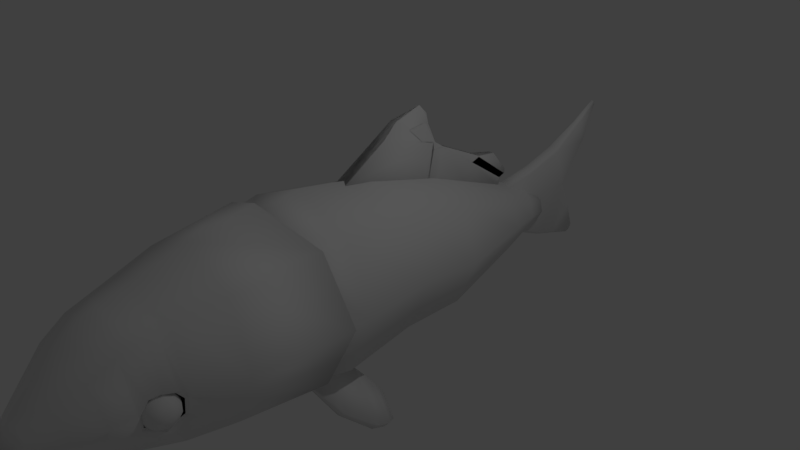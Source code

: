 # Source: KoiFishSwim.blend  (saved by Blender 2.79.0; exported with 4.5.12 LTS)
import bpy
from mathutils import Matrix  # noqa: F401  (used for matrix-valued properties, if any)

bpy.ops.wm.read_factory_settings(use_empty=True)
scene = bpy.context.scene
scene.name = 'Scene'

# ---- collections
col_collection_1 = bpy.data.collections.new('Collection 1'); scene.collection.children.link(col_collection_1)

# ---- materials (node trees are filled in below, after node groups)
mat_material = bpy.data.materials.new('Material')
mat_material.alpha_threshold = 0.0
mat_material.use_transparent_shadow = False
mat_material.roughness = 0.5
mat_material.line_color = (0.0, 0.0, 0.0, 1.0)

# ---- material node trees

# ---- world
world_world = bpy.data.worlds.new('World'); scene.world = world_world
world_world.color = (0.05088, 0.05088, 0.05088)
world_world.use_sun_shadow = False
world_world.sun_shadow_jitter_overblur = 0.0
world_world.cycles.sampling_method = 'MANUAL'

# ---- cameras
cam_camera = bpy.data.cameras.new('Camera')
cam_camera.clip_end = 100.0
cam_camera.lens = 35.0
cam_camera.sensor_width = 32.0
cam_camera.sensor_height = 18.0
cam_camera.ortho_scale = 7.314
cam_camera.dof.focus_distance = 0.0
cam_camera.dof.aperture_fstop = 128.0

# ---- lights
light_lamp = bpy.data.lights.new('Lamp', 'POINT')
light_lamp.transmission_factor = 0.0
light_lamp.cutoff_distance = 30.0
light_lamp.energy = 100.0
light_lamp.shadow_buffer_clip_start = 1.001
light_lamp.shadow_soft_size = 0.1
light_lamp.shadow_maximum_resolution = 0.006
light_lamp.use_absolute_resolution = True

# ---- meshes
me_circle = bpy.data.meshes.new('Circle')
me_circle.from_pydata([(0.3148, 2.86, -0.4381), (0.4692, 2.345, -0.4318), (0.8089, 0.9914, -0.4791), (0.7563, -0.02068, 0.7667), (1.07, -0.02068, 0.01034), (0.7563, -0.02068, -0.746), (0.7111, -3.655, -0.3756), (0.4312, -4.28, -0.4732), (0.2655, -4.612, -0.5042), (0.8625, -1.065, 0.8832), (1.22, -1.065, 0.02068), (0.8625, -1.065, -0.8418), (0.8293, -3.18, -0.357), (0.5968, -3.921, -0.4539), (0.7589, -3.394, -0.5004), (0.7673, -1.789, 0.7673), (1.085, -1.789, -4.148e-09), (0.7673, -1.789, -0.7673), (0.942, -2.578, -0.4212), (1.069, -1.367, -0.4159), (0.9262, -1.789, -0.3836), (0.8716, -1.415, 0.8922), (1.266, -1.307, 0.01912), (0.8716, -1.427, -0.8509), (1.041, -1.065, -0.4106), (0.913, -0.02068, -0.3678), (0.8148, -3.441, 0.03127), (0.7804, -2.57, 0.7494), (1.104, -2.575, -0.03103), (0.7804, -2.58, -0.8114), (0.6063, -3.394, -0.7729), (0.4944, -4.058, 0.275), (0.6992, -3.967, -0.2109), (0.4944, -3.875, -0.6968), (0.6063, -3.447, 0.537), (0.8677, -3.177, -0.1149), (0.22, -4.639, -0.1754), (0.3111, -4.621, -0.3946), (0.22, -4.602, -0.6138), (0.6589, -3.158, 0.6081), (0.6589, -3.167, -0.8087), (0.5051, -4.303, -0.2982), (0.3572, -4.258, -0.6481), (0.3572, -4.348, 0.05173), (0.5537, -3.736, 0.4658), (0.6701, 1.058, 0.5239), (0.9477, 1.014, -0.1448), (0.6701, 0.9693, -0.8135), (0.2275, -4.652, -0.411), (0.5537, -3.62, -0.7371), (0.3887, 2.384, 0.15), (0.5497, 2.358, -0.2379), (0.3887, 2.332, -0.6257), (0.1743, -4.741, -0.3648), (0.7329, -3.669, -0.1767), (0.2607, 2.937, -0.0547), (0.3688, 2.886, -0.3103), (0.2607, 2.834, -0.5658), (0.2532, -4.656, -0.4223), (0.1832, -4.78, -0.3672), (0.1647, 3.322, -0.2316), (0.2329, 3.289, -0.393), (0.1647, 3.256, -0.5544), (0.09751, 3.114, -0.2173), (0.09751, 2.594, -0.2275), (0.05951, 2.595, -0.6384), (0.09751, 2.595, -0.5992), (0.09751, 2.592, 0.144), (0.05951, 2.592, 0.1835), (0.05951, 3.033, -0.7218), (0.09751, 3.039, -0.6837), (0.09751, 3.189, 0.2464), (0.05951, 3.196, 0.2871), (0.05951, 3.444, -0.8929), (0.09751, 3.467, -0.8619), (0.09751, 3.748, 0.4186), (0.05951, 3.734, 0.453), (0.05943, 3.985, -0.1666), (0.09751, 3.94, -0.1618), (0.02431, 3.818, -1.016), (0.06231, 3.845, -0.9867), (0.06231, 4.183, -0.6198), (0.02424, 4.21, -0.5901), (0.01678, 4.318, -1.133), (0.01678, 4.371, -1.08), (0.05954, 4.272, 0.7119), (0.02155, 4.254, 0.7439), (0.02147, 4.456, 0.3893), (0.05954, 4.436, 0.4243), (0.01389, 4.691, 0.9755), (0.01389, 4.708, 0.961), (0.1988, 3.273, -0.4737), (0.6949, -3.623, -0.3589), (0.7977, -3.21, -0.3427), (0.7364, -3.397, -0.4674), (0.7851, -3.437, -0.00503), (0.831, -3.212, -0.1333), (0.7138, -3.636, -0.1859), (0.6696, -3.316, 0.000761), (0.6696, -3.185, -0.1651), (0.6696, -3.423, -0.4633), (0.6696, -3.422, 0.02511), (0.7446, -3.347, 0.0008076), (0.8047, -3.287, -0.06705), (0.838, -3.254, -0.165), (0.838, -3.254, -0.2737), (0.8047, -3.288, -0.3716), (0.7446, -3.348, -0.4393), (0.7756, -3.422, 0.00092), (0.8606, -3.422, -0.06685), (0.9077, -3.423, -0.1648), (0.9077, -3.423, -0.2735), (0.8606, -3.423, -0.3714), (0.7756, -3.423, -0.4392), (0.7446, -3.497, 0.001032), (0.8047, -3.558, -0.06664), (0.838, -3.591, -0.1645), (0.838, -3.591, -0.2732), (0.8047, -3.558, -0.3712), (0.7446, -3.498, -0.439), (-0.08311, 2.422, 0.3768), (0.6696, -3.528, 0.001079), (0.6696, -3.613, -0.06656), (0.6696, -3.661, -0.1644), (0.6696, -3.661, -0.2731), (0.6696, -3.614, -0.3711), (0.6696, -3.529, -0.439), (-0.086, 2.396, 0.2663), (-0.08311, 0.2112, 1.513), (0.5947, -3.497, 0.001032), (0.5346, -3.558, -0.06664), (0.5013, -3.591, -0.1645), (0.5013, -3.591, -0.2732), (0.5346, -3.558, -0.3712), (0.5947, -3.498, -0.439), (-0.086, -0.4752, 1.078), (0.808, -3.288, -0.04464), (0.5637, -3.422, 0.00092), (0.4787, -3.422, -0.06685), (0.4315, -3.423, -0.1648), (0.4315, -3.423, -0.2735), (0.4787, -3.423, -0.3714), (0.5637, -3.423, -0.4392), (0.6326, -3.303, 0.5726), (0.5947, -3.347, 0.0008076), (0.5346, -3.287, -0.06705), (0.5013, -3.254, -0.165), (0.5013, -3.254, -0.2737), (0.5346, -3.288, -0.3716), (0.5947, -3.348, -0.4393), (0.8413, -3.273, -0.01725), (0.7739, -3.57, -0.003678), (0.6696, -3.232, -0.06713), (0.58, -3.591, 0.5014), (0.6696, -3.185, -0.2738), (0.6696, -3.232, -0.3717), (0.6696, -3.317, -0.4393), (0.7495, -3.552, -0.02642), (-0.08311, 1.088, 1.27), (-0.086, 0.9605, 0.672), (-0.05275, 0.4325, 1.69), (0.3046, -1.014, -0.8012), (-0.05275, 0.989, 1.536), (0.3601, -0.9364, -0.8757), (-0.01623, 0.8667, 1.8), (0.4849, -1.461, -0.9775), (-0.01623, 0.9886, 1.671), (0.086, 1.123, 0.6261), (-0.08311, 1.239, 1.169), (0.5563, -1.423, -1.067), (-0.086, 1.123, 0.6261), (0.2453, -1.02, -0.8478), (-0.08311, 2.519, 0.4154), (-0.04498, 2.566, 0.465), (0.2956, -0.9424, -0.9264), (0.086, 1.76, 0.4462), (-0.08311, 1.83, 0.7732), (0.08311, 1.83, 0.7732), (-0.086, 1.76, 0.4462), (-0.08311, 1.957, 0.8339), (0.4256, -1.466, -1.024), (-0.04498, 2.31, 0.7711), (0.4918, -1.429, -1.118), (0.07256, 2.422, 0.3768), (0.08311, 2.412, 0.3835), (0.07545, 2.396, 0.2663), (0.086, 2.385, 0.2693), (0.08311, 0.2315, 1.507), (0.07256, 0.2112, 1.513), (0.086, -0.4551, 1.072), (0.07545, -0.4752, 1.078), (0.07256, 1.088, 1.27), (0.08311, 1.056, 1.279), (0.05275, 0.4528, 1.684), (0.0422, 0.4325, 1.69), (0.0422, 0.989, 1.536), (0.05275, 0.9567, 1.545), (0.01721, 0.8633, 1.789), (0.005679, 0.8667, 1.8), (0.0201, 0.9574, 1.69), (0.005679, 0.9886, 1.671), (0.08316, 1.231, 1.162), (0.07256, 1.239, 1.169), (0.07256, 2.519, 0.4154), (0.08311, 2.51, 0.4223), (0.05016, 2.552, 0.4672), (0.03443, 2.566, 0.465), (0.08311, 1.957, 0.8232), (0.07256, 1.957, 0.8339), (0.0467, 2.305, 0.7615), (0.03443, 2.31, 0.7711), (0.4895, -0.6962, -1.185), (0.8606, -1.194, -1.411), (0.4426, -0.6969, -1.249), (0.7698, -1.224, -1.477), (0.5712, -0.5086, -1.416), (1.096, -0.8401, -1.647), (0.5298, -0.5208, -1.485), (1.022, -0.8931, -1.725), (0.6375, -0.4378, -1.525), (1.1, -0.6628, -1.703), (0.6049, -0.4539, -1.584), (1.048, -0.7085, -1.77), (0.7024, -0.4121, -1.592), (1.059, -0.5646, -1.721), (0.678, -0.4282, -1.638), (1.025, -0.5978, -1.772), (0.0, -0.02068, -1.059), (-0.3148, 2.86, -0.4381), (-0.4692, 2.345, -0.4318), (-0.8089, 0.9914, -0.4791), (0.0, -0.02068, 1.08), (-0.7563, -0.02068, 0.7667), (-1.07, -0.02068, 0.01034), (-0.7563, -0.02068, -0.746), (0.0, -1.065, -1.199), (-0.7111, -3.655, -0.3756), (-0.4312, -4.28, -0.4732), (-0.2655, -4.612, -0.5042), (0.0, -1.065, 1.24), (-0.8625, -1.065, 0.8832), (-1.22, -1.065, 0.02068), (-0.8625, -1.065, -0.8418), (0.0, -1.789, -1.085), (-0.8293, -3.18, -0.357), (-0.5968, -3.921, -0.4539), (-0.7589, -3.394, -0.5004), (0.0, -1.789, 1.085), (-0.7673, -1.789, 0.7673), (-1.085, -1.789, -4.148e-09), (-0.7673, -1.789, -0.7673), (0.0, -1.684, -1.212), (-0.942, -2.578, -0.4212), (-1.069, -1.367, -0.4159), (-0.9262, -1.789, -0.3836), (0.0, -1.667, 1.253), (-0.8716, -1.415, 0.8922), (-1.266, -1.307, 0.01912), (-0.8716, -1.427, -0.8509), (0.0, -2.583, -1.135), (-1.041, -1.065, -0.4106), (-0.913, -0.02068, -0.3678), (-0.8148, -3.441, 0.03127), (0.0, -2.568, 1.073), (-0.7804, -2.57, 0.7494), (-1.104, -2.575, -0.03103), (-0.7804, -2.58, -0.8114), (0.0, -3.837, -0.8981), (0.0, -3.457, 0.7853), (0.0, -3.383, -1.021), (-0.6063, -3.394, -0.7729), (0.0, -4.096, 0.4762), (-0.4944, -4.058, 0.275), (-0.6992, -3.967, -0.2109), (-0.4944, -3.875, -0.6968), (0.0, -4.659, -0.6399), (-0.6063, -3.447, 0.537), (-0.8677, -3.177, -0.1149), (0.0, -3.156, 0.8786), (0.0, -4.647, -0.08464), (-0.22, -4.639, -0.1754), (-0.3111, -4.621, -0.3946), (-0.22, -4.602, -0.6138), (0.0, -3.17, -1.079), (0.0, -4.367, 0.1967), (-0.6589, -3.158, 0.6081), (-0.6589, -3.167, -0.8087), (-0.5051, -4.303, -0.2982), (-0.3572, -4.258, -0.6481), (-0.3572, -4.348, 0.05173), (0.0, -4.239, -0.7931), (0.0, 0.951, -1.09), (0.0, -3.597, -0.9633), (-0.5537, -3.736, 0.4658), (0.0, -3.759, 0.692), (0.0, 1.076, 0.8009), (-0.6701, 1.058, 0.5239), (-0.9477, 1.014, -0.1448), (-0.6701, 0.9693, -0.8135), (0.0, 2.322, -0.7864), (-0.2275, -4.652, -0.411), (-0.5537, -3.62, -0.7371), (0.0, -4.722, -0.3958), (0.0, 2.394, 0.3106), (-0.3887, 2.384, 0.15), (-0.5497, 2.358, -0.2379), (-0.3887, 2.332, -0.6257), (0.0, 2.812, -0.6717), (0.0, -4.792, -0.3524), (-0.1743, -4.741, -0.3648), (-0.7329, -3.669, -0.1767), (0.0, 2.959, 0.05116), (-0.2607, 2.937, -0.0547), (-0.3688, 2.886, -0.3103), (-0.2607, 2.834, -0.5658), (0.0, 3.243, -0.6213), (-0.2532, -4.656, -0.4223), (-0.1832, -4.78, -0.3672), (0.0, -4.848, -0.3509), (0.0, 3.335, -0.1648), (-0.1647, 3.322, -0.2316), (-0.2329, 3.289, -0.393), (-0.1647, 3.256, -0.5544), (-0.09751, 3.114, -0.2173), (-0.09751, 2.594, -0.2275), (0.0, 2.595, -0.6384), (0.0, 2.592, 0.1835), (0.0, 3.033, -0.7218), (0.0, 3.196, 0.2871), (0.0, 2.594, -0.2275), (0.0, 3.444, -0.8929), (0.0, 3.734, 0.453), (0.0, 3.985, -0.1666), (0.0, 3.818, -1.016), (0.0, 4.21, -0.5901), (0.0, 4.289, -1.162), (0.0, 4.399, -1.052), (0.0, 4.254, 0.7439), (0.0, 4.456, 0.3893), (0.0, 4.662, 1.001), (0.0, 4.734, 0.9382), (-0.05951, 2.595, -0.6384), (-0.09751, 2.595, -0.5992), (-0.09751, 2.592, 0.144), (-0.05951, 2.592, 0.1835), (-0.05951, 3.033, -0.7218), (-0.09751, 3.039, -0.6837), (-0.09751, 3.189, 0.2464), (-0.05951, 3.196, 0.2871), (-0.05951, 3.444, -0.8929), (-0.09751, 3.467, -0.8619), (-0.09751, 3.748, 0.4186), (-0.05951, 3.734, 0.453), (-0.05943, 3.985, -0.1666), (-0.09751, 3.94, -0.1618), (-0.02431, 3.818, -1.016), (-0.06231, 3.845, -0.9867), (-0.06231, 4.183, -0.6198), (-0.02424, 4.21, -0.5901), (-0.01678, 4.318, -1.133), (0.0, 2.396, 0.2663), (0.0, 2.422, 0.3768), (-0.01678, 4.371, -1.08), (-0.05954, 4.272, 0.7119), (-0.02155, 4.254, 0.7439), (-0.02147, 4.456, 0.3893), (-0.05954, 4.436, 0.4243), (0.0, -0.4752, 1.078), (-0.01389, 4.691, 0.9755), (-0.01389, 4.708, 0.961), (0.0, 0.2112, 1.513), (-0.1988, 3.273, -0.4737), (-0.6949, -3.623, -0.3589), (-0.7977, -3.21, -0.3427), (-0.7364, -3.397, -0.4674), (-0.7851, -3.437, -0.00503), (-0.831, -3.212, -0.1333), (-0.7138, -3.636, -0.1859), (-0.6696, -3.316, 0.000761), (-0.6696, -3.185, -0.1651), (-0.6696, -3.423, -0.4633), (-0.6696, -3.422, 0.02511), (-0.7446, -3.347, 0.0008076), (-0.8047, -3.287, -0.06705), (-0.838, -3.254, -0.165), (-0.838, -3.254, -0.2737), (-0.8047, -3.288, -0.3716), (-0.7446, -3.348, -0.4393), (-0.7756, -3.422, 0.00092), (-0.8606, -3.422, -0.06685), (-0.9077, -3.423, -0.1648), (-0.9077, -3.423, -0.2735), (-0.8606, -3.423, -0.3714), (-0.7756, -3.423, -0.4392), (-0.7446, -3.497, 0.001032), (-0.8047, -3.558, -0.06664), (-0.838, -3.591, -0.1645), (-0.838, -3.591, -0.2732), (-0.8047, -3.558, -0.3712), (-0.7446, -3.498, -0.439), (0.08311, 2.422, 0.3768), (-0.6696, -3.528, 0.001079), (-0.6696, -3.613, -0.06656), (-0.6696, -3.661, -0.1644), (-0.6696, -3.661, -0.2731), (-0.6696, -3.614, -0.3711), (-0.6696, -3.529, -0.439), (0.086, 2.396, 0.2663), (0.08311, 0.2112, 1.513), (-0.5947, -3.497, 0.001032), (-0.5346, -3.558, -0.06664), (-0.5013, -3.591, -0.1645), (-0.5013, -3.591, -0.2732), (-0.5346, -3.558, -0.3712), (-0.5947, -3.498, -0.439), (0.086, -0.4752, 1.078), (-0.808, -3.288, -0.04464), (-0.5637, -3.422, 0.00092), (-0.4787, -3.422, -0.06685), (-0.4315, -3.423, -0.1648), (-0.4315, -3.423, -0.2735), (-0.4787, -3.423, -0.3714), (-0.5637, -3.423, -0.4392), (-0.6326, -3.303, 0.5726), (0.0, -3.306, 0.832), (-0.5947, -3.347, 0.0008076), (-0.5346, -3.287, -0.06705), (-0.5013, -3.254, -0.165), (-0.5013, -3.254, -0.2737), (-0.5346, -3.288, -0.3716), (-0.5947, -3.348, -0.4393), (-0.8413, -3.273, -0.01725), (-0.7739, -3.57, -0.003678), (0.0, -3.608, 0.7387), (-0.6696, -3.232, -0.06713), (-0.58, -3.591, 0.5014), (-0.6696, -3.185, -0.2738), (-0.6696, -3.232, -0.3717), (-0.6696, -3.317, -0.4393), (-0.7495, -3.552, -0.02642), (0.08311, 1.088, 1.27), (0.086, 0.9605, 0.672), (0.05275, 0.4325, 1.69), (-0.3046, -1.014, -0.8012), (0.05275, 0.989, 1.536), (-0.3601, -0.9364, -0.8757), (0.01623, 0.8667, 1.8), (-0.4849, -1.461, -0.9775), (0.01623, 0.9886, 1.671), (0.08311, 1.239, 1.169), (-0.5563, -1.423, -1.067), (-0.2453, -1.02, -0.8478), (0.08311, 2.519, 0.4154), (0.04498, 2.566, 0.465), (-0.2956, -0.9424, -0.9264), (0.08311, 1.957, 0.8339), (-0.4256, -1.466, -1.024), (0.04498, 2.31, 0.7711), (-0.4918, -1.429, -1.118), (0.0, 0.989, 1.536), (0.0, 0.4325, 1.69), (0.0, 0.9605, 0.672), (0.0, 1.088, 1.27), (0.0, 0.8667, 1.8), (0.0, 0.9886, 1.671), (0.0, 1.123, 0.6261), (0.0, 1.239, 1.169), (0.0, 2.519, 0.4154), (0.0, 2.566, 0.465), (0.0, 1.957, 0.8339), (0.0, 1.76, 0.4462), (0.0, 2.31, 0.7711), (-0.07256, 2.422, 0.3768), (-0.08311, 2.412, 0.3835), (-0.07545, 2.396, 0.2663), (-0.086, 2.385, 0.2693), (-0.08311, 0.2315, 1.507), (-0.07256, 0.2112, 1.513), (-0.086, -0.4551, 1.072), (-0.07545, -0.4752, 1.078), (-0.07256, 1.088, 1.27), (-0.08311, 1.056, 1.279), (-0.05275, 0.4528, 1.684), (-0.0422, 0.4325, 1.69), (-0.0422, 0.989, 1.536), (-0.05275, 0.9567, 1.545), (-0.01721, 0.8633, 1.789), (-0.005679, 0.8667, 1.8), (-0.0201, 0.9574, 1.69), (-0.005679, 0.9886, 1.671), (-0.08316, 1.231, 1.162), (-0.07256, 1.239, 1.169), (-0.07256, 2.519, 0.4154), (-0.08311, 2.51, 0.4223), (-0.05016, 2.552, 0.4672), (-0.03443, 2.566, 0.465), (-0.08311, 1.957, 0.8232), (-0.07256, 1.957, 0.8339), (-0.0467, 2.305, 0.7615), (-0.03443, 2.31, 0.7711), (-0.4895, -0.6962, -1.185), (-0.8606, -1.194, -1.411), (-0.4426, -0.6969, -1.249), (-0.7698, -1.224, -1.477), (-0.5712, -0.5086, -1.416), (-1.096, -0.8401, -1.647), (-0.5298, -0.5208, -1.485), (-1.022, -0.8931, -1.725), (-0.6375, -0.4378, -1.525), (-1.1, -0.6628, -1.703), (-0.6049, -0.4539, -1.584), (-1.048, -0.7085, -1.77), (-0.7024, -0.4121, -1.592), (-1.059, -0.5646, -1.721), (-0.678, -0.4282, -1.638), (-1.025, -0.5978, -1.772)], [], [(227, 5, 11, 235), (4, 3, 9, 10), (12, 35, 96, 93), (25, 4, 10, 24), (3, 231, 239, 9), (54, 6, 92, 97), (24, 10, 16, 20), (9, 239, 247, 15), (150, 26, 95, 136), (14, 12, 93, 94), (235, 11, 17, 243), (10, 9, 15, 16), (5, 25, 24, 11), (243, 17, 23, 251), (16, 15, 21, 22), (49, 6, 13, 33), (17, 20, 19, 23), (20, 16, 22, 19), (15, 247, 255, 21), (23, 19, 18, 29), (11, 24, 20, 17), (33, 13, 7, 42), (29, 18, 12, 40), (251, 23, 29, 259), (22, 21, 27, 28), (40, 12, 14, 30), (42, 7, 8, 38), (19, 22, 28, 18), (21, 255, 263, 27), (6, 54, 32, 13), (44, 294, 271, 31), (30, 14, 6, 49), (4, 25, 2, 46), (292, 49, 33, 267), (54, 44, 31, 32), (51, 1, 0, 56), (46, 2, 1, 51), (18, 28, 35, 12), (27, 263, 278, 39), (7, 41, 37, 8), (43, 284, 279, 36), (259, 29, 40, 283), (150, 143, 34, 26), (290, 42, 38, 275), (41, 43, 36, 37), (32, 31, 43, 41), (267, 33, 42, 290), (56, 0, 91, 61), (283, 40, 30, 269), (31, 271, 284, 43), (13, 32, 41, 7), (143, 424, 268, 34), (6, 14, 94, 92), (5, 227, 291, 47), (3, 4, 46, 45), (151, 54, 97, 157), (25, 5, 47, 2), (231, 3, 45, 295), (2, 47, 52, 1), (295, 45, 50, 303), (153, 433, 294, 44), (28, 27, 39, 35), (47, 291, 299, 52), (45, 46, 51, 50), (269, 30, 49, 292), (50, 51, 56, 55), (38, 8, 37, 48), (53, 308, 302, 48), (1, 52, 57, 0), (303, 50, 55, 311), (48, 37, 58), (151, 153, 44, 54), (52, 299, 307, 57), (275, 38, 48, 302), (57, 307, 315, 62), (55, 56, 61, 60), (36, 279, 318, 59), (58, 59, 53, 48), (0, 57, 62, 91), (311, 55, 60, 319), (59, 318, 308, 53), (37, 36, 59, 58), (64, 67, 68, 326, 329), (65, 66, 64, 329, 325), (73, 69, 327, 330), (72, 76, 331, 328), (79, 73, 330, 333), (335, 79, 333), (86, 339, 337), (76, 86, 337, 331), (63, 70, 74, 78), (77, 82, 334, 332), (87, 77, 332, 338), (75, 78, 88, 85), (71, 63, 78, 75), (339, 89, 90, 340), (85, 88, 90, 89), (340, 87, 338), (70, 63, 64, 66), (336, 84, 83, 335), (63, 71, 67, 64), (82, 336, 334), (68, 72, 328, 326), (78, 74, 80, 81), (81, 80, 83, 84), (65, 69, 70, 66), (72, 68, 67, 71), (69, 73, 74, 70), (71, 75, 76, 72), (78, 81, 82, 77), (73, 79, 80, 74), (81, 84, 336, 82), (83, 80, 79, 335), (88, 78, 77, 87), (75, 85, 86, 76), (87, 340, 90, 88), (339, 86, 85, 89), (69, 65, 325, 327), (99, 152, 103, 104), (98, 101, 102), (156, 155, 106, 107), (154, 99, 104, 105), (152, 98, 102, 103), (100, 156, 107), (155, 154, 105, 106), (100, 107, 113), (106, 105, 111, 112), (104, 103, 109, 110), (102, 101, 108), (107, 106, 112, 113), (105, 104, 110, 111), (103, 102, 108, 109), (110, 109, 115, 116), (108, 101, 114), (113, 112, 118, 119), (111, 110, 116, 117), (109, 108, 114, 115), (100, 113, 119), (112, 111, 117, 118), (119, 118, 125, 126), (117, 116, 123, 124), (115, 114, 121, 122), (100, 119, 126), (118, 117, 124, 125), (116, 115, 122, 123), (114, 101, 121), (126, 125, 133, 134), (124, 123, 131, 132), (122, 121, 129, 130), (100, 126, 134), (125, 124, 132, 133), (123, 122, 130, 131), (121, 101, 129), (130, 129, 137, 138), (100, 134, 142), (133, 132, 140, 141), (131, 130, 138, 139), (129, 101, 137), (134, 133, 141, 142), (132, 131, 139, 140), (100, 142, 149), (141, 140, 147, 148), (139, 138, 145, 146), (137, 101, 144), (142, 141, 148, 149), (140, 139, 146, 147), (138, 137, 144, 145), (148, 147, 154, 155), (146, 145, 152, 99), (144, 101, 98), (149, 148, 155, 156), (147, 146, 99, 154), (145, 144, 98, 152), (100, 149, 156), (26, 34, 153, 151), (34, 268, 433, 153), (26, 151, 157, 95), (39, 278, 424, 143), (35, 39, 143, 150), (35, 150, 136, 96), (178, 176, 120, 127), (183, 361, 467, 203), (187, 192, 196, 193), (367, 370, 128, 135), (202, 466, 462, 191), (462, 158, 162, 459), (466, 168, 158, 462), (465, 167, 441, 461), (460, 194, 198, 463), (135, 128, 158, 159), (459, 162, 166, 464), (370, 188, 194, 460), (158, 128, 160, 162), (461, 441, 189, 190, 367), (464, 166, 164, 463), (195, 459, 464, 200), (162, 160, 164, 166), (193, 196, 199, 197), (202, 208, 469, 466), (470, 175, 167, 465), (360, 185, 186, 175, 470), (159, 158, 168, 170), (175, 177, 201, 167), (361, 120, 172, 467), (179, 176, 168), (468, 173, 181, 471), (120, 176, 179, 172), (172, 179, 181, 173), (466, 469, 179, 168), (190, 188, 370, 367), (360, 361, 183, 185), (170, 168, 176, 178), (182, 180, 171, 174), (206, 468, 471, 210), (467, 172, 173, 468), (127, 360, 470, 178), (179, 469, 471, 181), (203, 467, 468, 206), (207, 204, 205, 209), (469, 208, 210, 471), (177, 184, 204, 207), (178, 470, 465, 170), (160, 460, 463, 164), (201, 177, 207), (128, 370, 460, 160), (200, 464, 463, 198), (170, 465, 461, 159), (191, 462, 459, 195), (167, 201, 192, 441), (159, 461, 367, 135), (441, 192, 187, 189), (127, 120, 361, 360), (188, 190, 189, 187), (184, 186, 185, 183), (202, 191, 192, 201), (196, 192, 191, 195), (194, 188, 187, 193), (200, 198, 197, 199), (199, 196, 195, 200), (198, 194, 193, 197), (201, 207, 208, 202), (206, 210, 209, 205), (183, 203, 204, 184), (207, 209, 210, 208), (203, 206, 205, 204), (186, 184, 177, 175), (174, 171, 161, 163), (163, 161, 165, 169), (169, 165, 180, 182), (163, 169, 212, 211), (161, 171, 180, 165), (211, 212, 216, 215), (169, 182, 214, 212), (182, 174, 213, 214), (174, 163, 211, 213), (215, 216, 220, 219), (212, 214, 218, 216), (214, 213, 217, 218), (213, 211, 215, 217), (222, 221, 225, 226), (216, 218, 222, 220), (218, 217, 221, 222), (217, 215, 219, 221), (225, 223, 224, 226), (221, 219, 223, 225), (219, 220, 224, 223), (220, 222, 226, 224), (227, 235, 242, 234), (233, 241, 240, 232), (244, 373, 376, 277), (261, 260, 241, 233), (232, 240, 239, 231), (310, 377, 372, 236), (260, 254, 249, 241), (240, 248, 247, 239), (431, 416, 375, 262), (246, 374, 373, 244), (235, 243, 250, 242), (241, 249, 248, 240), (234, 242, 260, 261), (243, 251, 258, 250), (249, 257, 256, 248), (301, 274, 245, 236), (250, 258, 253, 254), (254, 253, 257, 249), (248, 256, 255, 247), (258, 266, 252, 253), (242, 250, 254, 260), (274, 288, 237, 245), (266, 286, 244, 252), (251, 259, 266, 258), (257, 265, 264, 256), (286, 270, 246, 244), (288, 282, 238, 237), (253, 252, 265, 257), (256, 264, 263, 255), (236, 245, 273, 310), (293, 272, 271, 294), (270, 301, 236, 246), (233, 297, 230, 261), (292, 267, 274, 301), (310, 273, 272, 293), (305, 313, 228, 229), (297, 305, 229, 230), (252, 244, 277, 265), (264, 285, 278, 263), (237, 238, 281, 287), (289, 280, 279, 284), (259, 283, 286, 266), (431, 262, 276, 423), (290, 275, 282, 288), (287, 281, 280, 289), (273, 287, 289, 272), (267, 290, 288, 274), (313, 321, 371, 228), (283, 269, 270, 286), (272, 289, 284, 271), (245, 237, 287, 273), (423, 276, 268, 424), (236, 372, 374, 246), (234, 298, 291, 227), (232, 296, 297, 233), (432, 439, 377, 310), (261, 230, 298, 234), (231, 295, 296, 232), (230, 229, 306, 298), (295, 303, 304, 296), (435, 293, 294, 433), (265, 277, 285, 264), (298, 306, 299, 291), (296, 304, 305, 297), (269, 292, 301, 270), (304, 312, 313, 305), (282, 300, 281, 238), (309, 300, 302, 308), (229, 228, 314, 306), (303, 311, 312, 304), (300, 316, 281), (432, 310, 293, 435), (306, 314, 307, 299), (275, 302, 300, 282), (314, 322, 315, 307), (312, 320, 321, 313), (280, 317, 318, 279), (316, 300, 309, 317), (228, 371, 322, 314), (311, 319, 320, 312), (317, 309, 308, 318), (281, 316, 317, 280), (324, 329, 326, 344, 343), (341, 325, 329, 324, 342), (349, 330, 327, 345), (348, 328, 331, 352), (355, 333, 330, 349), (335, 333, 355), (364, 337, 339), (352, 331, 337, 364), (323, 354, 350, 346), (353, 332, 334, 358), (365, 338, 332, 353), (351, 363, 366, 354), (347, 351, 354, 323), (339, 340, 369, 368), (363, 368, 369, 366), (340, 338, 365), (346, 342, 324, 323), (336, 335, 359, 362), (323, 324, 343, 347), (358, 334, 336), (344, 326, 328, 348), (354, 357, 356, 350), (357, 362, 359, 356), (341, 342, 346, 345), (348, 347, 343, 344), (345, 346, 350, 349), (347, 348, 352, 351), (354, 353, 358, 357), (349, 350, 356, 355), (357, 358, 336, 362), (359, 335, 355, 356), (366, 365, 353, 354), (351, 352, 364, 363), (365, 366, 369, 340), (339, 368, 363, 364), (345, 327, 325, 341), (379, 384, 383, 434), (378, 382, 381), (438, 387, 386, 437), (436, 385, 384, 379), (434, 383, 382, 378), (380, 387, 438), (437, 386, 385, 436), (380, 393, 387), (386, 392, 391, 385), (384, 390, 389, 383), (382, 388, 381), (387, 393, 392, 386), (385, 391, 390, 384), (383, 389, 388, 382), (390, 396, 395, 389), (388, 394, 381), (393, 399, 398, 392), (391, 397, 396, 390), (389, 395, 394, 388), (380, 399, 393), (392, 398, 397, 391), (399, 406, 405, 398), (397, 404, 403, 396), (395, 402, 401, 394), (380, 406, 399), (398, 405, 404, 397), (396, 403, 402, 395), (394, 401, 381), (406, 414, 413, 405), (404, 412, 411, 403), (402, 410, 409, 401), (380, 414, 406), (405, 413, 412, 404), (403, 411, 410, 402), (401, 409, 381), (410, 418, 417, 409), (380, 422, 414), (413, 421, 420, 412), (411, 419, 418, 410), (409, 417, 381), (414, 422, 421, 413), (412, 420, 419, 411), (380, 430, 422), (421, 429, 428, 420), (419, 427, 426, 418), (417, 425, 381), (422, 430, 429, 421), (420, 428, 427, 419), (418, 426, 425, 417), (429, 437, 436, 428), (427, 379, 434, 426), (425, 378, 381), (430, 438, 437, 429), (428, 436, 379, 427), (426, 434, 378, 425), (380, 438, 430), (262, 432, 435, 276), (276, 435, 433, 268), (262, 375, 439, 432), (285, 423, 424, 278), (277, 431, 423, 285), (277, 376, 416, 431), (175, 407, 400, 177), (472, 492, 467, 361), (476, 482, 485, 481), (367, 415, 408, 370), (491, 480, 462, 466), (462, 459, 444, 440), (466, 462, 440, 449), (460, 463, 487, 483), (415, 441, 440, 408), (459, 464, 448, 444), (370, 460, 483, 477), (440, 444, 442, 408), (461, 367, 479, 478, 159), (464, 463, 446, 448), (484, 489, 464, 459), (444, 448, 446, 442), (482, 486, 488, 485), (491, 466, 469, 497), (360, 470, 178, 475, 474), (441, 167, 449, 440), (178, 170, 490, 176), (361, 467, 452, 400), (455, 449, 177), (468, 471, 457, 453), (400, 452, 455, 177), (452, 453, 457, 455), (466, 449, 455, 469), (479, 367, 370, 477), (360, 474, 472, 361), (167, 175, 177, 449), (458, 454, 451, 456), (495, 499, 471, 468), (467, 468, 453, 452), (407, 175, 470, 360), (455, 457, 471, 469), (492, 495, 468, 467), (496, 498, 494, 493), (469, 471, 499, 497), (176, 496, 493, 473), (442, 446, 463, 460), (490, 496, 176), (408, 442, 460, 370), (489, 487, 463, 464), (91, 62, 315, 322, 371, 321, 320, 319, 60, 61), (480, 484, 459, 462), (170, 159, 481, 490), (441, 415, 367, 461), (159, 478, 476, 481), (407, 360, 361, 400), (477, 476, 478, 479), (473, 472, 474, 475), (491, 490, 481, 480), (485, 484, 480, 481), (483, 482, 476, 477), (489, 488, 486, 487), (488, 489, 484, 485), (487, 486, 482, 483), (490, 491, 497, 496), (495, 494, 498, 499), (472, 473, 493, 492), (496, 497, 499, 498), (492, 493, 494, 495), (475, 178, 176, 473), (454, 445, 443, 451), (445, 450, 447, 443), (450, 458, 456, 447), (445, 500, 501, 450), (443, 447, 456, 451), (500, 504, 505, 501), (450, 501, 503, 458), (458, 503, 502, 454), (454, 502, 500, 445), (504, 508, 509, 505), (501, 505, 507, 503), (503, 507, 506, 502), (502, 506, 504, 500), (511, 515, 514, 510), (505, 509, 511, 507), (507, 511, 510, 506), (506, 510, 508, 504), (514, 515, 513, 512), (510, 514, 512, 508), (508, 512, 513, 509), (509, 513, 515, 511)])
me_circle.polygons.foreach_set('use_smooth', [True] * 531)
me_circle.materials.append(mat_material)
me_circle.use_remesh_preserve_volume = False
me_circle.use_remesh_preserve_attributes = False
me_circle.use_mirror_vertex_groups = False
me_circle.update()
arm_root = bpy.data.armatures.new('root')  # bones are not reproduced

# ---- objects
ob_root = bpy.data.objects.new('root', arm_root)
ob_circle = bpy.data.objects.new('Circle', me_circle)
ob_lamp = bpy.data.objects.new('Lamp', light_lamp)
ob_camera = bpy.data.objects.new('Camera', cam_camera)

# ---- transforms, parenting, visibility, modifiers, constraints
ob_root.location = (0.0, 0.0, 0.0)
ob_root.rotation_euler = (-1.629e-07, 0.0, 0.0)
ob_root.scale = (0.01, 0.01, 0.01)
ob_root.lineart.crease_threshold = 0.0
ob_circle.parent = ob_root
ob_circle.matrix_parent_inverse = Matrix(((100.0, 0.0, 0.0, 0.0), (0.0, 100.0, -1.629e-05, 0.0), (0.0, 1.629e-05, 100.0, 0.0), (0.0, 0.0, 0.0, 1.0)))
ob_circle.location = (0.0, 0.0, 0.0)
ob_circle.lineart.crease_threshold = 0.0
_vg = ob_circle.vertex_groups.new(name='pelvis')
for _i, _w in zip([0, 1, 2, 3, 4, 5, 9, 10, 11, 15, 16, 17, 19, 20, 21, 22, 23, 24, 25, 45, 46, 47, 50, 51, 52, 55, 56, 57, 60, 61, 62, 64, 65, 66, 67, 68, 69, 70, 71, 72, 73, 74, 91, 120, 127, 128, 135, 158, 159, 160, 162, 164, 166, 167, 168, 170, 172, 173, 175, 176, 177, 178, 179, 181, 183, 184, 185, 186, 187, 188, 189, 190, 191, 192, 193, 194, 195, 196, 197, 198, 199, 200, 201, 202, 203, 204, 205, 206, 207, 208, 209, 210, 227, 228, 229, 230, 231, 232, 233, 234, 235, 239, 240, 241, 242, 243, 247, 248, 249, 250, 251, 253, 254, 255, 256, 257, 258, 260, 261, 291, 295, 296, 297, 298, 299, 303, 304, 305, 306, 307, 311, 312, 313, 314, 315, 319, 320, 321, 322, 324, 325, 326, 327, 328, 329, 330, 341, 342, 343, 344, 345, 346, 347, 348, 349, 350, 360, 361, 367, 370, 371, 400, 407, 408, 415, 440, 441, 442, 444, 446, 448, 449, 452, 453, 455, 457, 459, 460, 461, 462, 463, 464, 465, 466, 467, 468, 469, 470, 471, 472, 473, 474, 475, 476, 477, 478, 479, 480, 481, 482, 483, 484, 485, 486, 487, 488, 489, 490, 491, 492, 493, 494, 495, 496, 497, 498, 499], [0.5502, 0.9515, 0.8779, 0.4532, 0.215, 0.1719, 0.09922, 0.06215, 0.07661, 0.03901, 0.02472, 0.02858, 0.00985, 0.02132, 0.01886, 0.01122, 0.0127, 0.05874, 0.1789, 0.9087, 0.8786, 0.8663, 0.9416, 0.9503, 0.9517, 0.4394, 0.5334, 0.5634, 0.1984, 0.2652, 0.2703, 0.9217, 0.3838, 0.363, 0.4769, 0.4885, 0.1196, 0.1169, 0.09751, 0.09685, 0.01354, 0.01015, 0.2713, 0.9513, 0.9485, 0.9801, 0.9842, 0.9763, 0.9769, 0.9791, 0.9772, 0.9778, 0.9775, 0.9753, 0.9749, 0.9754, 0.9513, 0.9519, 0.9653, 0.9657, 0.9657, 0.9653, 0.964, 0.9582, 0.9519, 0.9522, 0.9499, 0.9504, 0.98, 0.98, 0.9841, 0.9842, 0.9763, 0.9765, 0.979, 0.9791, 0.9773, 0.9774, 0.9778, 0.9778, 0.9776, 0.9775, 0.975, 0.9749, 0.9518, 0.9518, 0.952, 0.9519, 0.964, 0.9641, 0.9583, 0.9583, 0.1697, 0.5502, 0.9515, 0.8779, 0.4807, 0.4532, 0.215, 0.1719, 0.08612, 0.1071, 0.09922, 0.06215, 0.07661, 0.03542, 0.03182, 0.03901, 0.02472, 0.02858, 0.02145, 0.00985, 0.02132, 0.0181, 0.01886, 0.01122, 0.0127, 0.05874, 0.1789, 0.8627, 0.916, 0.9087, 0.8786, 0.8663, 0.953, 0.9298, 0.9416, 0.9503, 0.9517, 0.5261, 0.2636, 0.4394, 0.5334, 0.5634, 0.2094, 0.08245, 0.1984, 0.2652, 0.2703, 0.9169, 0.3507, 0.4911, 0.1211, 0.09918, 0.9276, 0.01386, 0.387, 0.3695, 0.5709, 0.5167, 0.12, 0.1175, 0.1018, 0.09849, 0.01363, 0.0103, 0.9482, 0.9514, 0.9842, 0.9801, 0.2713, 0.9513, 0.9485, 0.9801, 0.9842, 0.9762, 0.9768, 0.9791, 0.9772, 0.9778, 0.9775, 0.9749, 0.9513, 0.9519, 0.964, 0.9582, 0.9773, 0.9791, 0.9768, 0.9762, 0.9778, 0.9775, 0.9753, 0.9749, 0.9517, 0.9519, 0.964, 0.9652, 0.9582, 0.9521, 0.9524, 0.9503, 0.9508, 0.98, 0.98, 0.984, 0.9841, 0.9763, 0.9765, 0.979, 0.9791, 0.9773, 0.9774, 0.9778, 0.9778, 0.9776, 0.9775, 0.975, 0.9749, 0.9519, 0.9519, 0.9521, 0.9519, 0.964, 0.9641, 0.9583, 0.9583]): _vg.add([_i], _w, 'REPLACE')
_vg = ob_circle.vertex_groups.new(name='spine_01')
for _i, _w in zip([2, 3, 4, 5, 9, 10, 11, 15, 16, 17, 18, 19, 20, 21, 22, 23, 24, 25, 27, 28, 29, 45, 46, 47, 120, 127, 168, 172, 173, 175, 176, 177, 178, 179, 181, 183, 184, 185, 186, 201, 202, 203, 204, 205, 206, 207, 208, 209, 210, 227, 230, 231, 232, 233, 234, 235, 239, 240, 241, 242, 243, 247, 248, 249, 250, 251, 252, 253, 254, 255, 256, 257, 258, 259, 260, 261, 263, 264, 265, 266, 291, 295, 296, 297, 298, 360, 361, 400, 407, 449, 452, 453, 455, 457, 466, 467, 468, 469, 470, 471, 472, 473, 474, 475, 490, 491, 492, 493, 494, 495, 496, 497, 498, 499], [0.1119, 0.5232, 0.7491, 0.7753, 0.7143, 0.7467, 0.6136, 0.3449, 0.3711, 0.3338, 0.0437, 0.2736, 0.3493, 0.2728, 0.2802, 0.2698, 0.7226, 0.7798, 0.057, 0.05072, 0.04897, 0.08315, 0.1119, 0.122, 0.04741, 0.05153, 0.0002157, 0.04733, 0.04628, 0.01943, 0.01869, 0.01869, 0.01943, 0.02191, 0.03359, 0.04613, 0.04555, 0.05012, 0.04915, 8.977e-05, 0.0001953, 0.04635, 0.04633, 0.04597, 0.04618, 0.02191, 0.02185, 0.03346, 0.03348, 0.7697, 0.1119, 0.4958, 0.5232, 0.7491, 0.7753, 0.5531, 0.696, 0.7143, 0.7467, 0.6136, 0.3149, 0.2892, 0.3449, 0.3711, 0.3338, 0.2685, 0.0437, 0.2736, 0.3493, 0.2464, 0.2728, 0.2802, 0.2698, 0.05602, 0.7226, 0.7798, 0.06373, 0.057, 0.05072, 0.04897, 0.1245, 0.07563, 0.08315, 0.1119, 0.122, 0.05176, 0.0473, 0.04741, 0.05153, 0.0002384, 0.04733, 0.04628, 0.02191, 0.03359, 0.0002442, 0.04667, 0.04616, 0.02191, 0.01955, 0.03354, 0.0458, 0.04519, 0.04941, 0.04842, 7.242e-05, 0.0001809, 0.04617, 0.04612, 0.04586, 0.04611, 0.02191, 0.02184, 0.03345, 0.03347]): _vg.add([_i], _w, 'REPLACE')
_vg = ob_circle.vertex_groups.new(name='spine_01.001')
for _i, _w in zip([4, 5, 6, 7, 8, 9, 10, 11, 12, 13, 14, 15, 16, 17, 18, 19, 20, 21, 22, 23, 24, 25, 26, 27, 28, 29, 30, 31, 32, 33, 34, 35, 36, 37, 38, 39, 40, 41, 42, 43, 44, 48, 49, 53, 54, 58, 59, 92, 93, 94, 95, 96, 97, 98, 99, 100, 101, 102, 103, 104, 105, 106, 107, 108, 109, 110, 111, 112, 113, 114, 115, 116, 117, 118, 119, 121, 122, 123, 124, 125, 126, 129, 130, 131, 132, 133, 134, 136, 137, 138, 139, 140, 141, 142, 143, 144, 145, 146, 147, 148, 149, 150, 151, 152, 153, 154, 155, 156, 157, 227, 233, 234, 235, 236, 237, 238, 239, 240, 241, 242, 243, 244, 245, 246, 247, 248, 249, 250, 251, 252, 253, 254, 255, 256, 257, 258, 259, 260, 261, 262, 263, 264, 265, 266, 267, 268, 269, 270, 271, 272, 273, 274, 275, 276, 277, 278, 279, 280, 281, 282, 283, 284, 285, 286, 287, 288, 289, 290, 292, 293, 294, 300, 301, 302, 308, 309, 310, 316, 317, 318, 372, 373, 374, 375, 376, 377, 378, 379, 380, 381, 382, 383, 384, 385, 386, 387, 388, 389, 390, 391, 392, 393, 394, 395, 396, 397, 398, 399, 401, 402, 403, 404, 405, 406, 409, 410, 411, 412, 413, 414, 416, 417, 418, 419, 420, 421, 422, 423, 424, 425, 426, 427, 428, 429, 430, 431, 432, 433, 434, 435, 436, 437, 438, 439], [0.0207, 0.0521, 0.9944, 0.9993, 0.9998, 0.1864, 0.191, 0.3095, 0.9805, 0.9975, 0.9886, 0.6106, 0.5915, 0.6268, 0.9477, 0.6964, 0.6149, 0.6928, 0.6891, 0.6988, 0.2184, 0.03139, 0.9858, 0.9358, 0.9434, 0.9445, 0.9893, 0.9965, 0.9971, 0.9973, 0.9858, 0.979, 0.9997, 0.9998, 0.9998, 0.9755, 0.9817, 0.9991, 0.9993, 0.9988, 0.992, 0.9998, 0.9942, 0.9998, 0.9938, 0.9998, 0.9998, 0.9938, 0.9812, 0.9887, 0.9859, 0.9796, 0.9935, 0.9917, 0.9917, 0.9909, 0.9916, 0.992, 0.9923, 0.9924, 0.9923, 0.9921, 0.9916, 0.9921, 0.9924, 0.9925, 0.9924, 0.9921, 0.9916, 0.9918, 0.9919, 0.9919, 0.9917, 0.9915, 0.9912, 0.9913, 0.9909, 0.9905, 0.99, 0.9902, 0.9905, 0.9909, 0.9898, 0.9882, 0.9856, 0.9882, 0.9898, 0.9816, 0.9909, 0.99, 0.989, 0.9878, 0.989, 0.99, 0.9812, 0.9913, 0.9909, 0.9906, 0.9903, 0.9905, 0.9907, 0.9812, 0.9898, 0.9918, 0.9893, 0.9916, 0.9915, 0.9913, 0.9899, 0.05985, 0.0207, 0.0521, 0.3605, 0.9944, 0.9993, 0.9998, 0.1968, 0.1864, 0.191, 0.3095, 0.6422, 0.9805, 0.9975, 0.9886, 0.6698, 0.6106, 0.5915, 0.6268, 0.6956, 0.9477, 0.6964, 0.6149, 0.7195, 0.6928, 0.6891, 0.6988, 0.9367, 0.2184, 0.03139, 0.9858, 0.9276, 0.9358, 0.9434, 0.9445, 0.9973, 0.9851, 0.989, 0.9893, 0.9963, 0.9965, 0.9971, 0.9973, 0.9999, 0.9858, 0.979, 0.9733, 0.9997, 0.9997, 0.9998, 0.9998, 0.981, 0.9987, 0.9755, 0.9817, 0.9991, 0.9993, 0.9988, 0.9994, 0.994, 0.992, 0.9918, 0.9998, 0.9942, 0.9999, 0.9998, 0.9998, 0.9938, 0.9998, 0.9998, 0.9998, 0.9938, 0.9812, 0.9887, 0.9859, 0.9796, 0.9935, 0.9917, 0.9917, 0.9909, 0.9916, 0.992, 0.9923, 0.9924, 0.9923, 0.9921, 0.9916, 0.9921, 0.9924, 0.9925, 0.9924, 0.9921, 0.9916, 0.9918, 0.9919, 0.9919, 0.9917, 0.9915, 0.9912, 0.9913, 0.9909, 0.9905, 0.99, 0.9902, 0.9905, 0.9909, 0.9898, 0.9882, 0.9856, 0.9882, 0.9898, 0.9816, 0.9909, 0.99, 0.989, 0.9878, 0.989, 0.99, 0.9812, 0.98, 0.9913, 0.9909, 0.9906, 0.9903, 0.9905, 0.9907, 0.9812, 0.9898, 0.9889, 0.9918, 0.9893, 0.9916, 0.9915, 0.9913, 0.9899]): _vg.add([_i], _w, 'REPLACE')
_vg = ob_circle.vertex_groups.new(name='thigh_l')
for _i, _w in zip([161, 163, 165, 169, 171, 174, 180, 182, 211, 212, 213, 214, 215, 216, 217, 218, 219, 220, 221, 222, 223, 225], [0.9593, 0.9551, 0.7637, 0.7413, 0.9599, 0.9565, 0.764, 0.7424, 0.8342, 0.4985, 0.8067, 0.5055, 0.2253, 0.07198, 0.1882, 0.08299, 0.1213, 0.005513, 0.105, 0.01609, 0.0886, 0.08381]): _vg.add([_i], _w, 'REPLACE')
_vg = ob_circle.vertex_groups.new(name='thigh_l.001')
for _i, _w in zip([161, 163, 165, 169, 171, 174, 180, 182, 211, 212, 213, 214, 215, 216, 217, 218, 219, 220, 221, 222, 223, 224, 225, 226], [0.03135, 0.0397, 0.2363, 0.2587, 0.03011, 0.03691, 0.236, 0.2576, 0.1658, 0.5015, 0.1933, 0.4945, 0.7747, 0.928, 0.8118, 0.917, 0.8787, 0.9722, 0.895, 0.967, 0.9114, 0.9765, 0.9162, 0.9758]): _vg.add([_i], _w, 'REPLACE')
_vg = ob_circle.vertex_groups.new(name='thigh_r')
for _i, _w in zip([443, 445, 447, 450, 451, 454, 456, 458, 500, 501, 502, 503, 504, 505, 506, 507, 508, 509, 510, 511, 512, 514], [0.9593, 0.9551, 0.7637, 0.7413, 0.9599, 0.9565, 0.764, 0.7424, 0.8342, 0.4985, 0.8067, 0.5055, 0.2253, 0.07198, 0.1882, 0.08299, 0.1213, 0.005513, 0.105, 0.01609, 0.0886, 0.08381]): _vg.add([_i], _w, 'REPLACE')
_vg = ob_circle.vertex_groups.new(name='thigh_r.001')
for _i, _w in zip([443, 445, 447, 450, 451, 454, 456, 458, 500, 501, 502, 503, 504, 505, 506, 507, 508, 509, 510, 511, 512, 513, 514, 515], [0.03135, 0.0397, 0.2363, 0.2587, 0.03011, 0.03691, 0.236, 0.2576, 0.1658, 0.5015, 0.1933, 0.4945, 0.7747, 0.928, 0.8118, 0.917, 0.8787, 0.9722, 0.895, 0.967, 0.9114, 0.9765, 0.9162, 0.9758]): _vg.add([_i], _w, 'REPLACE')
_vg = ob_circle.vertex_groups.new(name='pelvis.001')
for _i, _w in zip([0, 1, 50, 51, 52, 55, 56, 57, 60, 61, 62, 63, 64, 65, 66, 67, 68, 69, 70, 71, 72, 73, 74, 75, 76, 77, 78, 79, 80, 81, 82, 83, 84, 85, 86, 87, 88, 89, 90, 91, 228, 229, 299, 303, 304, 305, 306, 307, 311, 312, 313, 314, 315, 319, 320, 321, 322, 323, 324, 325, 326, 327, 328, 329, 330, 331, 332, 333, 334, 335, 336, 337, 338, 339, 340, 341, 342, 343, 344, 345, 346, 347, 348, 349, 350, 351, 352, 353, 354, 355, 356, 357, 358, 359, 362, 363, 364, 365, 366, 368, 369, 371], [0.4468, 0.03433, 0.0522, 0.03551, 0.03217, 0.5579, 0.4635, 0.4339, 0.8005, 0.7334, 0.7284, 0.9842, 0.07831, 0.6162, 0.637, 0.5231, 0.5115, 0.8804, 0.8831, 0.9025, 0.9032, 0.9682, 0.9699, 0.9797, 0.9793, 0.9997, 0.9996, 0.9858, 0.9863, 0.9945, 0.9947, 0.9921, 0.9924, 0.9904, 0.9903, 0.9915, 0.9913, 0.9915, 0.9915, 0.7273, 0.4468, 0.03433, 0.03065, 0.06403, 0.0522, 0.03551, 0.03217, 0.473, 0.7348, 0.5579, 0.4635, 0.4339, 0.7897, 0.9171, 0.8005, 0.7334, 0.7284, 0.9839, 0.0831, 0.6493, 0.5089, 0.8789, 0.9008, 0.07239, 0.9681, 0.9792, 0.9998, 0.9858, 0.9948, 0.9919, 0.9926, 0.9903, 0.9915, 0.9915, 0.9915, 0.613, 0.6305, 0.4291, 0.4833, 0.88, 0.8825, 0.8982, 0.9015, 0.9682, 0.9699, 0.9795, 0.9792, 0.9997, 0.9996, 0.9858, 0.9863, 0.9945, 0.9947, 0.9921, 0.9924, 0.9903, 0.9903, 0.9915, 0.9913, 0.9915, 0.9915, 0.7273]): _vg.add([_i], _w, 'REPLACE')
_m = ob_circle.modifiers.new('Armature', 'ARMATURE')
_m.object = ob_root
ob_lamp.location = (4.076, 1.005, 5.904)
ob_lamp.rotation_euler = (0.6503, 0.05522, 1.866)
ob_lamp.lock_rotations_4d = False
ob_lamp.empty_display_type = 'ARROWS'
ob_lamp.color = (0.0, 0.0, 0.0, 0.0)
ob_lamp.lineart.crease_threshold = 0.0
ob_camera.location = (7.481, -6.508, 5.344)
ob_camera.rotation_euler = (1.109, 0.0, 0.8149)
ob_camera.lock_rotations_4d = False
ob_camera.empty_display_type = 'ARROWS'
ob_camera.color = (0.0, 0.0, 0.0, 0.0)
ob_camera.display_type = 'WIRE'
ob_camera.lineart.crease_threshold = 0.0

# ---- collection membership
col_collection_1.objects.link(ob_root)
col_collection_1.objects.link(ob_circle)
col_collection_1.objects.link(ob_lamp)
col_collection_1.objects.link(ob_camera)

# ---- scene / render settings (as saved in the file)
scene.camera = ob_camera
scene.frame_start = 0; scene.frame_end = 20; scene.frame_set(13)
scene.render.engine = 'BLENDER_EEVEE_NEXT'
scene.render.resolution_percentage = 50
scene.render.dither_intensity = 0.0
scene.cycles.use_denoising = False
scene.cycles.samples = 128
scene.cycles.sampling_pattern = 'TABULATED_SOBOL'
scene.cycles.use_adaptive_sampling = False
scene.cycles.use_light_tree = False
scene.cycles.blur_glossy = 0.0
scene.cycles.sample_clamp_indirect = 0.0
scene.view_settings.view_transform = 'Standard'
bpy.context.view_layer.update()
